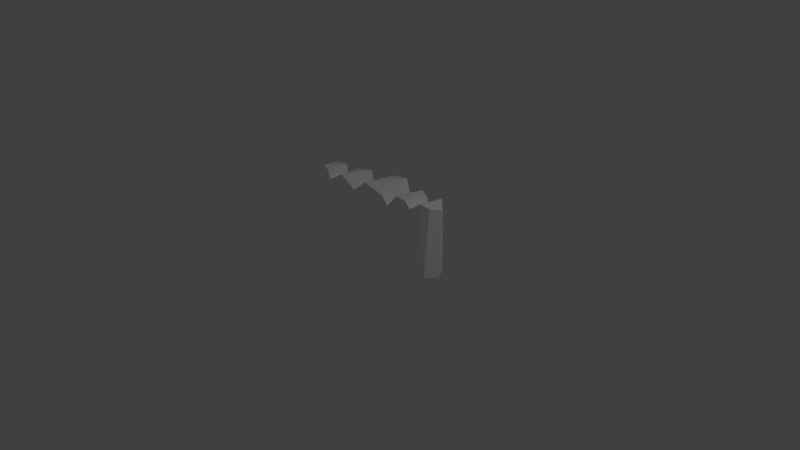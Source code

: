 # Source: molnenFinalVersion.blend  (saved by Blender 2.77.0; exported with 4.5.12 LTS)
import bpy
from mathutils import Matrix  # noqa: F401  (used for matrix-valued properties, if any)

bpy.ops.wm.read_factory_settings(use_empty=True)
scene = bpy.context.scene
scene.name = 'Scene'

# ---- collections
col_collection_1 = bpy.data.collections.new('Collection 1'); scene.collection.children.link(col_collection_1)

# ---- materials (node trees are filled in below, after node groups)
mat_molnvitt = bpy.data.materials.new('molnvitt')
mat_molnvitt.alpha_threshold = 0.0
mat_molnvitt.use_transparent_shadow = False
mat_molnvitt.diffuse_color = (1.0, 1.0, 1.0, 1.0)
mat_molnvitt.roughness = 0.5
mat_molnvitt.specular_intensity = 0.0

# ---- material node trees

# ---- world
world_world = bpy.data.worlds.new('World'); scene.world = world_world
world_world.color = (0.05088, 0.05088, 0.05088)
world_world.use_sun_shadow = False
world_world.sun_shadow_jitter_overblur = 0.0
world_world.cycles.sampling_method = 'MANUAL'

# ---- cameras
cam_camera = bpy.data.cameras.new('Camera')
cam_camera.clip_end = 100.0
cam_camera.lens = 35.0
cam_camera.sensor_width = 32.0
cam_camera.sensor_height = 18.0
cam_camera.ortho_scale = 7.314
cam_camera.dof.focus_distance = 0.0
cam_camera.dof.aperture_fstop = 128.0

# ---- lights
light_lamp = bpy.data.lights.new('Lamp', 'POINT')
light_lamp.transmission_factor = 0.0
light_lamp.cutoff_distance = 30.0
light_lamp.energy = 100.0
light_lamp.shadow_buffer_clip_start = 1.001
light_lamp.shadow_soft_size = 0.1
light_lamp.shadow_maximum_resolution = 0.006
light_lamp.use_absolute_resolution = True

# ---- meshes
me_moln_sn_boll2 = bpy.data.meshes.new('Moln Snöboll2')
me_moln_sn_boll2.from_pydata([(0.6622, 0.2549, 0.8109), (0.6492, 0.2841, 0.8328), (0.6622, 0.0007888, 0.8109), (0.6322, 0.0006342, 0.8606), (0.6314, 0.312, 0.8555), (0.6086, 0.3376, 0.8772), (0.592, 8.319e-05, 0.9164), (0.581, 0.3601, 0.8963), (0.5443, 7.324e-05, 0.9403), (0.5473, 0.3789, 0.9119), (0.5083, 0.3921, 0.9218), (0.4922, 0.0003504, 0.9404), (0.4877, 0.3958, 0.9239), (0.467, 0.3976, 0.924), (0.4391, 2.633e-06, 0.9509), (0.4466, 0.3974, 0.9221), (0.4268, 0.3953, 0.9182), (0.3885, 7.423e-05, 0.932), (0.3885, 0.3859, 0.9047), (0.3542, 0.3706, 0.8845), (0.3436, 0.0004606, 0.8888), (0.3258, 0.3517, 0.8596), (0.3073, 3.993e-05, 0.866), (0.3034, 0.3315, 0.8317), (0.2857, 0.3105, 0.8052), (0.2821, 0.0003775, 0.8063), (0.2738, 0.2927, 0.7684), (0.2695, 0.0004892, 0.7504), (0.2702, 0.286, 0.7665), (0.2684, 0.2828, 0.7435), (0.2684, 0.2826, 0.7321), (0.2704, 0.0007888, 0.6858), (0.2704, 0.2865, 0.6958), (0.989, 0.1736, 0.8571), (0.9883, 0.1897, 0.8488), (0.9888, 0.1647, 0.8583), (0.9881, 0.1563, 0.8487), (0.9862, 0.2047, 0.8581), (0.9856, 0.1393, 0.8674), (0.9785, 0.2331, 0.8805), (0.9762, 0.1084, 0.873), (0.9665, 0.259, 0.9004), (0.9619, 0.08052, 0.8986), (0.9507, 0.2824, 0.9065), (0.942, 0.05501, 0.9302), (0.9297, 0.3045, 0.9113), (0.9168, 0.03263, 0.9484), (0.9055, 0.3224, 0.9261), (0.8874, 0.01557, 0.9637), (0.877, 0.3363, 0.9372), (0.8705, 0.008986, 0.9667), (0.8613, 0.3414, 0.941), (0.8526, 0.004012, 0.9716), (0.8449, 0.345, 0.9433), (0.8342, 0.001195, 0.9667), (0.8282, 0.347, 0.944), (0.8157, 9.288e-05, 0.97), (0.8115, 0.3475, 0.9431), (0.7954, 0.3463, 0.9406), (0.7733, 0.0002794, 0.954), (0.7798, 0.3437, 0.9367), (0.7498, 0.3345, 0.9245), (0.7345, 0.0005146, 0.9259), (0.7234, 0.3209, 0.9074), (0.7018, 0.0002062, 0.9093), (0.7017, 0.3048, 0.887), (0.6847, 0.2877, 0.8646), (0.6772, 0.0004754, 0.8635), (0.6713, 0.2701, 0.8389), (-0.8563, 0.3146, 0.7633), (-0.8545, 0.3169, 0.7951), (-0.8563, 0.0001022, 0.7895), (-0.854, 0.0006429, 0.7969), (-0.8539, 0.3177, 0.8136), (-0.8545, 0.3174, 0.799), (-0.8563, 0.3146, 0.8109), (-0.8582, 0.0003088, 0.8374), (-0.8642, 0.3183, 0.8361), (-0.8687, 0.0003006, 0.8639), (-0.8771, 0.3233, 0.8587), (-0.8848, 0.0005886, 0.8759), (-0.894, 0.3281, 0.8775), (-0.9058, 0.000339, 0.9042), (-0.9152, 0.3314, 0.893), (-0.9305, 0.0001344, 0.9255), (-0.9395, 0.3319, 0.9037), (-0.9483, 0.001351, 0.9219), (-0.9646, 0.3286, 0.9088), (-0.9661, 0.004129, 0.9291), (-0.9837, 0.008897, 0.9352), (-0.9893, 0.3213, 0.9086), (-1.001, 0.01601, 0.9255), (-1.013, 0.3102, 0.9037), (-1.017, 0.02463, 0.9254), (-1.034, 0.296, 0.895), (-1.032, 0.03483, 0.9182), (-1.051, 0.2803, 0.8839), (-1.056, 0.05752, 0.8977), (-1.076, 0.245, 0.8572), (-1.074, 0.08261, 0.8803), (-1.086, 0.1096, 0.8463), (-1.091, 0.2073, 0.8291), (-1.093, 0.1365, 0.827), (-1.095, 0.1875, 0.8431), (-1.095, 0.1499, 0.8396), (-1.096, 0.1779, 0.8167), (-1.096, 0.1575, 0.8345), (-1.096, 0.1722, 0.8209), (-1.096, 0.1658, 0.8371), (-0.3695, 0.0007888, 0.7633), (-0.3695, 0.3138, 0.7923), (-0.4192, 0.0005887, 0.8191), (-0.4109, 0.3678, 0.8048), (-0.4365, 0.3907, 0.824), (-0.4784, 0.0004905, 0.8591), (-0.4663, 0.4113, 0.8417), (-0.4997, 0.4285, 0.8568), (-0.5439, 0.0001233, 0.8956), (-0.536, 0.4414, 0.8682), (-0.5741, 0.4493, 0.8753), (-0.6129, 9.364e-05, 0.9043), (-0.6129, 0.452, 0.8778), (-0.6516, 0.4493, 0.8753), (-0.6818, 0.0003819, 0.8857), (-0.6897, 0.4414, 0.8682), (-0.726, 0.4285, 0.8568), (-0.7474, 0.0003529, 0.8644), (-0.7594, 0.4113, 0.8417), (-0.7892, 0.3907, 0.824), (-0.8065, 0.0007888, 0.8115), (-0.8148, 0.3678, 0.8048), (0.2629, 0.2718, 0.7134), (0.2559, 0.2545, 0.7377), (0.2354, 0.0002018, 0.7797), (0.2502, 0.3344, 0.7463), (0.2427, 0.3579, 0.7696), (0.2569, 0.2676, 0.7482), (0.2566, 0.2959, 0.7341), (0.2552, 0.3091, 0.7398), (0.2572, 0.282, 0.7331), (0.2229, 0.4004, 0.7957), (0.1856, 0.0001333, 0.8444), (0.1972, 0.4405, 0.7875), (0.1663, 0.4752, 0.8176), (0.1234, 0.0002346, 0.8902), (0.1289, 0.5063, 0.8457), (0.0846, 0.5328, 0.8706), (0.05185, 9.461e-06, 0.9336), (0.03466, 0.5523, 0.8897), (-0.02562, 0.0002299, 0.9434), (-0.01888, 0.5633, 0.9014), (-0.07353, 0.5652, 0.9049), (-0.1052, 0.0001098, 0.9488), (-0.1283, 0.5575, 0.9), (-0.183, 0.0001949, 0.9288), (-0.1808, 0.5407, 0.8872), (-0.2285, 0.5157, 0.8677), (-0.2553, 0.0001905, 0.8956), (-0.2695, 0.4848, 0.844), (-0.3035, 0.4496, 0.8181), (-0.3185, 0.0002512, 0.8449), (-0.3321, 0.4091, 0.7907), (-0.3544, 0.3639, 0.7646), (0.2559, 0.2554, -0.04984), (0.2797, 0.3026, -0.04984), (0.3142, 0.3425, -0.04984), (0.3574, 0.3729, -0.04984), (0.4067, 0.3918, -0.04984), (0.4591, 0.3972, -0.00733), (0.5115, 0.3909, -0.01498), (0.5607, 0.3717, -0.003822), (0.6039, 0.3413, -0.003813), (0.6384, 0.3013, -0.003422), (0.6622, 0.2544, -0.01054), (0.6868, 0.2895, -0.004363), (0.7194, 0.3176, -0.001564), (0.7578, 0.337, -0.006964), (0.7998, 0.3462, -0.007197), (0.8428, 0.3447, -0.004822), (0.8841, 0.3327, -0.00111), (0.9212, 0.3109, -0.0008291), (0.9518, 0.2807, -0.0001989), (0.9741, 0.2439, 0.0), (0.9865, 0.2027, 0.0), (0.9885, 0.1598, 0.0), (0.9798, 0.1176, 0.0), (0.9611, 0.07894, 0.0), (0.9333, 0.04606, 0.0), (0.8984, 0.02101, 0.0), (0.8583, 0.005334, 0.0), (0.8157, 0.0, 0.0), (-0.9305, 0.0, 0.0), (-0.8563, 0.3138, -0.001658), (-0.8109, 0.3709, -0.00347), (-0.7526, 0.4145, -0.0003544), (-0.6851, 0.4419, -0.0005774), (-0.6129, 0.4514, -0.005302), (-0.5406, 0.4422, -0.01158), (-0.4731, 0.4145, -0.001078), (-0.4148, 0.3714, -0.02069), (-0.3695, 0.3151, -0.04984), (-0.3449, 0.3846, -0.02382), (-0.3049, 0.4467, -0.00278), (-0.2515, 0.4984, -0.0001495), (-0.1876, 0.5366, -0.00517), (-0.1167, 0.559, -0.01032), (-0.04249, 0.5641, -0.004355), (0.0309, 0.5523, -0.008721), (0.09957, 0.5238, -0.007666), (0.1598, 0.4804, -0.0161), (0.2084, 0.4241, -0.01306), (0.2427, 0.3579, -0.004066), (0.2525, 0.3246, -0.01973), (0.257, 0.2892, -0.0005328), (-1.096, 0.1615, 0.0), (-1.092, 0.2038, 0.0), (-1.077, 0.2436, 0.0), (-1.052, 0.2783, 0.0), (-1.019, 0.3056, 0.0), (-0.9807, 0.3236, 0.0), (-0.9389, 0.3312, 0.0), (-0.8964, 0.3278, -4.485e-06), (-1.09, 0.1194, 0.0), (-1.073, 0.08044, 0.0), (-1.046, 0.04706, 0.0), (-1.012, 0.0215, 0.0), (-0.9727, 0.005466, 0.0)], [], [(0, 1, 2), (2, 1, 3), (3, 1, 4), (3, 4, 5), (3, 5, 6), (6, 5, 7), (6, 7, 8), (8, 7, 9), (8, 9, 10), (8, 10, 11), (11, 10, 12), (11, 12, 13), (11, 13, 14), (14, 13, 15), (14, 15, 16), (14, 16, 17), (17, 16, 18), (17, 18, 19), (17, 19, 20), (20, 19, 21), (20, 21, 22), (22, 21, 23), (22, 23, 24), (22, 24, 25), (25, 24, 26), (25, 26, 27), (27, 26, 28), (27, 28, 29), (29, 30, 27), (27, 30, 31), (31, 30, 32), (33, 34, 35), (35, 34, 36), (36, 34, 37), (36, 37, 38), (38, 37, 39), (38, 39, 40), (40, 39, 41), (40, 41, 42), (42, 41, 43), (42, 43, 44), (44, 43, 45), (44, 45, 46), (46, 45, 47), (46, 47, 48), (48, 47, 49), (48, 49, 50), (50, 49, 51), (50, 51, 52), (52, 51, 53), (52, 53, 54), (54, 53, 55), (54, 55, 56), (56, 55, 57), (56, 57, 58), (56, 58, 59), (59, 58, 60), (59, 60, 61), (59, 61, 62), (62, 61, 63), (62, 63, 64), (64, 63, 65), (64, 65, 66), (64, 66, 67), (67, 66, 68), (67, 68, 2), (2, 68, 0), (69, 70, 71), (71, 70, 72), (72, 70, 73), (72, 73, 74), (74, 75, 72), (72, 75, 76), (76, 75, 77), (76, 77, 78), (78, 77, 79), (78, 79, 80), (80, 79, 81), (80, 81, 82), (82, 81, 83), (82, 83, 84), (84, 83, 85), (84, 85, 86), (86, 85, 87), (86, 87, 88), (88, 87, 89), (89, 87, 90), (89, 90, 91), (91, 90, 92), (91, 92, 93), (93, 92, 94), (93, 94, 95), (95, 94, 96), (95, 96, 97), (97, 96, 98), (97, 98, 99), (99, 98, 100), (100, 98, 101), (100, 101, 102), (102, 101, 103), (102, 103, 104), (104, 103, 105), (104, 105, 106), (106, 105, 107), (106, 107, 108), (109, 110, 111), (111, 110, 112), (111, 112, 113), (111, 113, 114), (114, 113, 115), (114, 115, 116), (114, 116, 117), (117, 116, 118), (117, 118, 119), (117, 119, 120), (120, 119, 121), (120, 121, 122), (120, 122, 123), (123, 122, 124), (123, 124, 125), (123, 125, 126), (126, 125, 127), (126, 127, 128), (126, 128, 129), (129, 128, 130), (129, 130, 69), (69, 71, 129), (32, 131, 31), (31, 131, 132), (31, 132, 133), (133, 132, 134), (133, 134, 135), (136, 137, 132), (132, 137, 138), (132, 138, 134), (136, 139, 137), (135, 140, 133), (133, 140, 141), (141, 140, 142), (141, 142, 143), (141, 143, 144), (144, 143, 145), (144, 145, 146), (144, 146, 147), (147, 146, 148), (147, 148, 149), (149, 148, 150), (149, 150, 151), (149, 151, 152), (152, 151, 153), (152, 153, 154), (154, 153, 155), (154, 155, 156), (154, 156, 157), (157, 156, 158), (157, 158, 159), (157, 159, 160), (160, 159, 161), (160, 161, 162), (110, 109, 162), (162, 109, 160), (132, 131, 163), (163, 131, 32), (163, 32, 164), (164, 32, 26), (164, 26, 24), (26, 32, 28), (28, 32, 30), (28, 30, 29), (24, 23, 164), (164, 23, 165), (165, 23, 21), (165, 21, 166), (166, 21, 19), (166, 19, 18), (166, 18, 167), (167, 18, 16), (167, 16, 168), (168, 16, 15), (168, 15, 13), (13, 12, 168), (168, 12, 169), (169, 12, 10), (169, 10, 9), (169, 9, 170), (170, 9, 7), (170, 7, 171), (171, 7, 5), (171, 5, 4), (171, 4, 172), (172, 4, 1), (172, 1, 173), (173, 1, 0), (69, 75, 70), (70, 75, 74), (70, 74, 73), (0, 68, 173), (173, 68, 174), (174, 68, 66), (174, 66, 65), (174, 65, 175), (175, 65, 63), (175, 63, 61), (175, 61, 176), (176, 61, 60), (176, 60, 177), (177, 60, 58), (177, 58, 57), (57, 55, 177), (177, 55, 178), (178, 55, 53), (178, 53, 51), (178, 51, 179), (179, 51, 49), (179, 49, 47), (179, 47, 180), (180, 47, 45), (180, 45, 181), (181, 45, 43), (181, 43, 41), (181, 41, 182), (182, 41, 39), (182, 39, 183), (183, 39, 37), (183, 37, 34), (34, 33, 183), (183, 33, 184), (184, 33, 35), (184, 35, 36), (36, 38, 184), (184, 38, 185), (185, 38, 40), (185, 40, 186), (186, 40, 42), (186, 42, 44), (186, 44, 187), (187, 44, 46), (187, 46, 188), (188, 46, 48), (188, 48, 50), (188, 50, 189), (189, 50, 52), (189, 52, 54), (56, 190, 54), (54, 190, 189), (59, 62, 56), (56, 62, 64), (56, 64, 67), (67, 2, 56), (56, 2, 190), (190, 2, 31), (190, 31, 191), (191, 31, 109), (191, 109, 71), (71, 109, 129), (129, 109, 111), (129, 111, 126), (126, 111, 114), (126, 114, 123), (123, 114, 117), (123, 117, 120), (3, 22, 2), (2, 22, 25), (2, 25, 27), (22, 3, 20), (20, 3, 6), (20, 6, 17), (17, 6, 8), (17, 8, 14), (14, 8, 11), (27, 31, 2), (31, 133, 109), (109, 133, 141), (109, 141, 160), (160, 141, 144), (160, 144, 157), (157, 144, 147), (157, 147, 154), (154, 147, 149), (154, 149, 152), (191, 71, 84), (84, 71, 72), (84, 72, 76), (76, 78, 84), (84, 78, 80), (84, 80, 82), (69, 130, 192), (192, 130, 193), (193, 130, 128), (193, 128, 194), (194, 128, 127), (194, 127, 125), (194, 125, 195), (195, 125, 124), (195, 124, 122), (195, 122, 196), (196, 122, 121), (196, 121, 119), (196, 119, 197), (197, 119, 118), (197, 118, 116), (197, 116, 198), (198, 116, 115), (198, 115, 113), (198, 113, 199), (199, 113, 112), (199, 112, 110), (110, 200, 199), (110, 162, 200), (200, 162, 201), (201, 162, 161), (201, 161, 202), (202, 161, 159), (202, 159, 158), (202, 158, 203), (203, 158, 156), (203, 156, 204), (204, 156, 155), (204, 155, 153), (204, 153, 205), (205, 153, 151), (205, 151, 206), (206, 151, 150), (206, 150, 207), (207, 150, 148), (207, 148, 146), (207, 146, 208), (208, 146, 145), (208, 145, 209), (209, 145, 143), (209, 143, 142), (209, 142, 210), (210, 142, 140), (210, 140, 211), (211, 140, 135), (135, 134, 211), (211, 134, 212), (212, 134, 138), (212, 138, 213), (213, 138, 137), (213, 137, 139), (139, 136, 213), (213, 136, 163), (163, 136, 132), (106, 108, 214), (214, 108, 107), (214, 107, 105), (105, 103, 214), (214, 103, 215), (215, 103, 101), (215, 101, 216), (216, 101, 98), (216, 98, 217), (217, 98, 96), (217, 96, 94), (217, 94, 218), (218, 94, 92), (218, 92, 90), (218, 90, 219), (219, 90, 87), (219, 87, 220), (220, 87, 85), (220, 85, 83), (220, 83, 221), (221, 83, 81), (221, 81, 79), (221, 79, 192), (192, 79, 77), (192, 77, 69), (69, 77, 75), (222, 102, 214), (214, 102, 104), (214, 104, 106), (102, 222, 100), (100, 222, 223), (100, 223, 99), (99, 223, 97), (97, 223, 224), (97, 224, 95), (95, 224, 225), (95, 225, 93), (93, 225, 226), (93, 226, 91), (91, 226, 89), (89, 226, 88), (88, 226, 86), (86, 226, 191), (86, 191, 84), (226, 225, 191), (191, 225, 224), (191, 224, 223), (223, 222, 191), (191, 222, 192), (191, 192, 200), (200, 192, 199), (199, 192, 193), (199, 193, 198), (198, 193, 194), (198, 194, 197), (197, 194, 195), (197, 195, 196), (222, 214, 192), (192, 214, 215), (192, 215, 216), (216, 217, 192), (192, 217, 218), (192, 218, 219), (220, 221, 219), (219, 221, 192), (201, 211, 200), (200, 211, 212), (200, 212, 213), (211, 201, 210), (210, 201, 202), (210, 202, 209), (209, 202, 203), (209, 203, 208), (208, 203, 204), (208, 204, 207), (207, 204, 205), (207, 205, 206), (213, 163, 200), (200, 163, 191), (164, 172, 163), (163, 172, 173), (163, 173, 190), (190, 173, 186), (190, 186, 187), (172, 164, 171), (171, 164, 165), (171, 165, 170), (170, 165, 166), (170, 166, 169), (169, 166, 167), (169, 167, 168), (174, 181, 173), (173, 181, 182), (173, 182, 183), (181, 174, 180), (180, 174, 175), (180, 175, 179), (179, 175, 176), (179, 176, 178), (178, 176, 177), (183, 184, 173), (173, 184, 185), (173, 185, 186), (187, 188, 190), (190, 188, 189), (190, 191, 163)])
me_moln_sn_boll2.materials.append(mat_molnvitt)
me_moln_sn_boll2.use_remesh_preserve_volume = False
me_moln_sn_boll2.use_remesh_preserve_attributes = False
me_moln_sn_boll2.use_mirror_vertex_groups = False
me_moln_sn_boll2.update()

# ---- objects
ob_moln_sn_boll2 = bpy.data.objects.new('Moln Snöboll2', me_moln_sn_boll2)
ob_lamp = bpy.data.objects.new('Lamp', light_lamp)
ob_camera = bpy.data.objects.new('Camera', cam_camera)

# ---- transforms, parenting, visibility, modifiers, constraints
ob_moln_sn_boll2.location = (0.0, 0.0, 0.0)
ob_moln_sn_boll2.rotation_euler = (-0.02618, 0.0, 0.0)
ob_moln_sn_boll2.lineart.crease_threshold = 0.0
_m = ob_moln_sn_boll2.modifiers.new('Decimate', 'DECIMATE')
_m.ratio = 0.1984
ob_lamp.location = (4.076, 1.005, 5.904)
ob_lamp.rotation_euler = (0.6503, 0.05522, 1.866)
ob_lamp.lock_rotations_4d = False
ob_lamp.empty_display_type = 'ARROWS'
ob_lamp.color = (0.0, 0.0, 0.0, 0.0)
ob_lamp.lineart.crease_threshold = 0.0
ob_camera.location = (7.481, -6.508, 5.344)
ob_camera.rotation_euler = (1.109, 0.01082, 0.8149)
ob_camera.lock_rotations_4d = False
ob_camera.empty_display_type = 'ARROWS'
ob_camera.color = (0.0, 0.0, 0.0, 0.0)
ob_camera.display_type = 'WIRE'
ob_camera.lineart.crease_threshold = 0.0

# ---- collection membership
col_collection_1.objects.link(ob_moln_sn_boll2)
col_collection_1.objects.link(ob_lamp)
col_collection_1.objects.link(ob_camera)

# ---- scene / render settings (as saved in the file)
scene.camera = ob_camera
scene.frame_start = 1; scene.frame_end = 250; scene.frame_set(1)
scene.render.engine = 'BLENDER_EEVEE_NEXT'
scene.render.resolution_percentage = 50
scene.render.dither_intensity = 0.0
scene.cycles.use_denoising = False
scene.cycles.samples = 128
scene.cycles.sampling_pattern = 'TABULATED_SOBOL'
scene.cycles.light_sampling_threshold = 0.0
scene.cycles.use_adaptive_sampling = False
scene.cycles.use_light_tree = False
scene.cycles.blur_glossy = 0.0
scene.cycles.sample_clamp_indirect = 0.0
scene.view_settings.view_transform = 'Standard'
bpy.context.view_layer.update()
